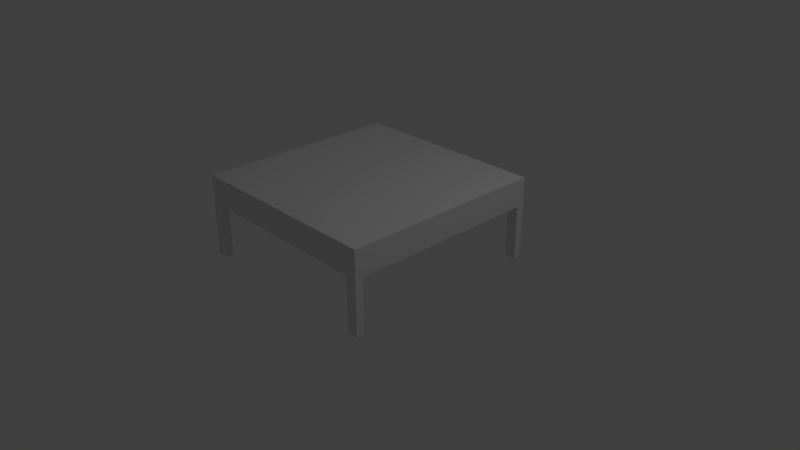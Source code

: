 # Source: platform.blend  (saved by Blender 2.79.0; exported with 4.5.12 LTS)
import bpy
from mathutils import Matrix  # noqa: F401  (used for matrix-valued properties, if any)

bpy.ops.wm.read_factory_settings(use_empty=True)
scene = bpy.context.scene
scene.name = 'Scene'

# ---- collections
col_collection_1 = bpy.data.collections.new('Collection 1'); scene.collection.children.link(col_collection_1)

# ---- materials (node trees are filled in below, after node groups)
mat_material = bpy.data.materials.new('Material')
mat_material.alpha_threshold = 0.0
mat_material.use_transparent_shadow = False
mat_material.roughness = 0.5
mat_material.line_color = (0.0, 0.0, 0.0, 1.0)

# ---- material node trees

# ---- world
world_world = bpy.data.worlds.new('World'); scene.world = world_world
world_world.color = (0.05088, 0.05088, 0.05088)
world_world.use_sun_shadow = False
world_world.sun_shadow_jitter_overblur = 0.0
world_world.cycles.sampling_method = 'MANUAL'

# ---- cameras
cam_camera = bpy.data.cameras.new('Camera')
cam_camera.clip_end = 100.0
cam_camera.lens = 35.0
cam_camera.sensor_width = 32.0
cam_camera.sensor_height = 18.0
cam_camera.ortho_scale = 7.314
cam_camera.dof.focus_distance = 0.0
cam_camera.dof.aperture_fstop = 128.0

# ---- lights
light_lamp = bpy.data.lights.new('Lamp', 'POINT')
light_lamp.transmission_factor = 0.0
light_lamp.cutoff_distance = 30.0
light_lamp.energy = 100.0
light_lamp.shadow_buffer_clip_start = 1.001
light_lamp.shadow_soft_size = 0.1
light_lamp.shadow_maximum_resolution = 0.006
light_lamp.use_absolute_resolution = True

# ---- meshes
me_cube = bpy.data.meshes.new('Cube')
me_cube.from_pydata([(1.0, 1.0, 0.1987), (1.0, -1.0, 0.1987), (-1.0, -1.0, 0.1987), (-1.0, 1.0, 0.1987), (1.0, 1.0, 0.8288), (1.0, -1.0, 0.8288), (-1.0, -1.0, 0.8288), (-1.0, 1.0, 0.8288), (0.8907, -1.0, -1.054), (0.8907, -1.0, 0.1977), (0.8907, -0.9233, -1.054), (0.8907, -0.9233, 0.1977), (1.001, -1.0, -1.054), (1.001, -1.0, 0.1977), (1.001, -0.9233, -1.054), (1.001, -0.9233, 0.1977), (0.8907, 0.9236, -1.054), (0.8907, 0.9236, 0.1977), (0.8907, 1.001, -1.054), (0.8907, 1.001, 0.1977), (1.001, 0.9236, -1.054), (1.001, 0.9236, 0.1977), (1.001, 1.001, -1.054), (1.001, 1.001, 0.1977), (-0.9998, -1.0, -1.054), (-0.9998, -1.0, 0.1977), (-0.9998, -0.9233, -1.054), (-0.9998, -0.9233, 0.1977), (-0.8894, -1.0, -1.054), (-0.8894, -1.0, 0.1977), (-0.8894, -0.9233, -1.054), (-0.8894, -0.9233, 0.1977), (-0.9998, 0.9236, -1.054), (-0.9998, 0.9236, 0.1977), (-0.9998, 1.001, -1.054), (-0.9998, 1.001, 0.1977), (-0.8894, 0.9236, -1.054), (-0.8894, 0.9236, 0.1977), (-0.8894, 1.001, -1.054), (-0.8894, 1.001, 0.1977)], [], [(0, 1, 2, 3), (4, 7, 6, 5), (0, 4, 5, 1), (1, 5, 6, 2), (2, 6, 7, 3), (4, 0, 3, 7), (8, 9, 11, 10), (10, 11, 15, 14), (14, 15, 13, 12), (12, 13, 9, 8), (18, 19, 23, 22), (16, 17, 19, 18), (22, 23, 21, 20), (20, 21, 17, 16), (18, 22, 20, 16), (17, 21, 23, 19), (24, 25, 27, 26), (26, 27, 31, 30), (30, 31, 29, 28), (28, 29, 25, 24), (34, 35, 39, 38), (32, 33, 35, 34), (38, 39, 37, 36), (36, 37, 33, 32)])
_uv = me_cube.uv_layers.new(name='UVMap')
_uv.uv.foreach_set('vector', [0.4807, 7.163e-08, 0.9614, 0.0, 0.9614, 0.4807, 0.4807, 0.4807, 0.4807, 0.0, 0.4807, 0.4807, 7.163e-08, 0.4807, 0.0, 1.146e-07, 0.3274, 0.9614, 0.2696, 0.9614, 0.2696, 0.4807, 0.3274, 0.4807, 0.4429, 0.9614, 0.3852, 0.9614, 0.3852, 0.4807, 0.4429, 0.4807, 0.3852, 0.9614, 0.3274, 0.9614, 0.3274, 0.4807, 0.3852, 0.4807, 0.4429, 0.4807, 0.5007, 0.4807, 0.5007, 0.9614, 0.4429, 0.9614, 0.7968, 0.8089, 0.7968, 0.7403, 0.8154, 0.7403, 0.8154, 0.8089, 0.7703, 0.7403, 0.7703, 0.6717, 0.7968, 0.6717, 0.7968, 0.7403, 0.7968, 0.7403, 0.7968, 0.8089, 0.7783, 0.8089, 0.7783, 0.7403, 0.8764, 0.7403, 0.8764, 0.6717, 0.903, 0.6717, 0.903, 0.7403, 0.9295, 0.6717, 0.9295, 0.7403, 0.903, 0.7403, 0.903, 0.6717, 0.9215, 0.7403, 0.9215, 0.8089, 0.903, 0.8089, 0.903, 0.7403, 0.8154, 0.8089, 0.8154, 0.7403, 0.8339, 0.7403, 0.8339, 0.8089, 0.8499, 0.7403, 0.8499, 0.6717, 0.8764, 0.6717, 0.8764, 0.7403, 0.903, 0.7473, 0.903, 0.7544, 0.8844, 0.7544, 0.8844, 0.7473, 0.903, 0.7403, 0.903, 0.7473, 0.8844, 0.7473, 0.8844, 0.7403, 0.9799, 0.2597, 0.9799, 3.581e-09, 0.9984, 0.0, 0.9984, 0.2597, 0.8234, 0.7403, 0.8234, 0.6717, 0.8499, 0.6717, 0.8499, 0.7403, 0.9614, 0.2597, 0.9614, 3.581e-09, 0.9799, 0.0, 0.9799, 0.2597, 0.9826, 0.6717, 0.9826, 0.7403, 0.956, 0.7403, 0.956, 0.6717, 0.7968, 0.7403, 0.7968, 0.6717, 0.8234, 0.6717, 0.8234, 0.7403, 0.8709, 0.7403, 0.8709, 0.8089, 0.8524, 0.8089, 0.8524, 0.7403, 0.8524, 0.7403, 0.8524, 0.8089, 0.8339, 0.8089, 0.8339, 0.7403, 0.9295, 0.7403, 0.9295, 0.6717, 0.956, 0.6717, 0.956, 0.7403])
me_cube.materials.append(mat_material)
me_cube.use_remesh_preserve_volume = False
me_cube.use_remesh_preserve_attributes = False
me_cube.use_mirror_vertex_groups = False
me_cube.update()

# ---- objects
ob_cube = bpy.data.objects.new('Cube', me_cube)
ob_lamp = bpy.data.objects.new('Lamp', light_lamp)
ob_camera = bpy.data.objects.new('Camera', cam_camera)

# ---- transforms, parenting, visibility, modifiers, constraints
ob_cube.location = (0.0, 0.0, 0.6)
ob_cube.scale = (1.35, 1.374, 0.5839)
ob_cube.lock_rotations_4d = False
ob_cube.empty_display_type = 'ARROWS'
ob_cube.lineart.crease_threshold = 0.0
ob_lamp.location = (4.076, 1.005, 5.904)
ob_lamp.rotation_euler = (0.6503, 0.05522, 1.866)
ob_lamp.lock_rotations_4d = False
ob_lamp.empty_display_type = 'ARROWS'
ob_lamp.color = (0.0, 0.0, 0.0, 0.0)
ob_lamp.lineart.crease_threshold = 0.0
ob_camera.location = (7.481, -6.508, 5.344)
ob_camera.rotation_euler = (1.109, 0.0, 0.8149)
ob_camera.lock_rotations_4d = False
ob_camera.empty_display_type = 'ARROWS'
ob_camera.color = (0.0, 0.0, 0.0, 0.0)
ob_camera.display_type = 'WIRE'
ob_camera.lineart.crease_threshold = 0.0

# ---- collection membership
col_collection_1.objects.link(ob_cube)
col_collection_1.objects.link(ob_lamp)
col_collection_1.objects.link(ob_camera)

# ---- scene / render settings (as saved in the file)
scene.camera = ob_camera
scene.frame_start = 1; scene.frame_end = 250; scene.frame_set(1)
scene.render.engine = 'BLENDER_EEVEE_NEXT'
scene.render.resolution_percentage = 50
scene.render.dither_intensity = 0.0
scene.cycles.use_denoising = False
scene.cycles.samples = 128
scene.cycles.sampling_pattern = 'TABULATED_SOBOL'
scene.cycles.use_adaptive_sampling = False
scene.cycles.use_light_tree = False
scene.cycles.blur_glossy = 0.0
scene.cycles.sample_clamp_indirect = 0.0
scene.view_settings.view_transform = 'Standard'
bpy.context.view_layer.update()
